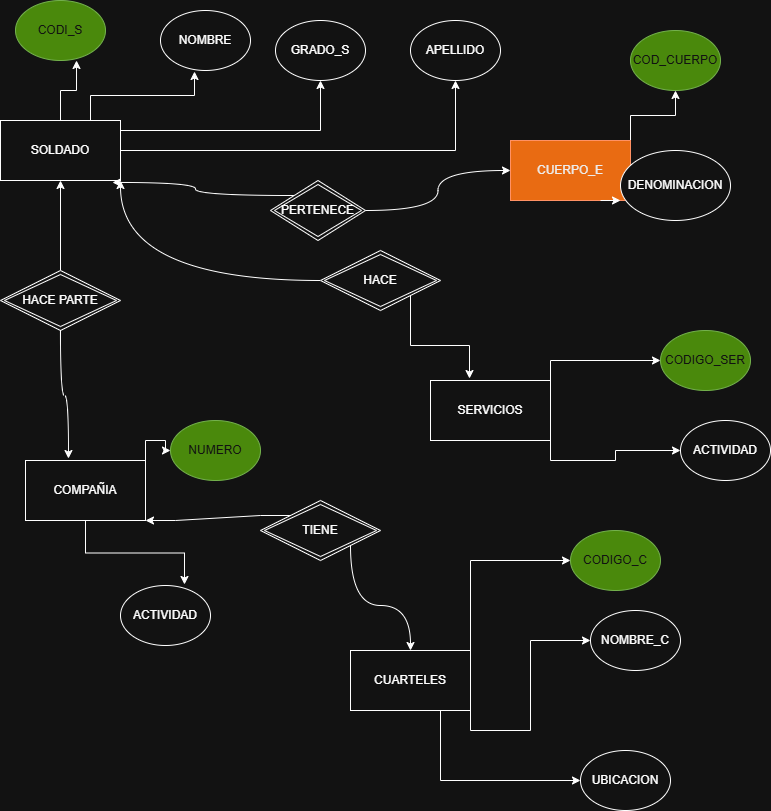

The diagram above was exported from draw.io. Its source (the exported page's mxGraphModel, read from the mxfile embedded in the PNG):
<mxGraphModel dx="1699" dy="465" grid="1" gridSize="10" guides="1" tooltips="1" connect="1" arrows="1" fold="1" page="1" pageScale="1" pageWidth="827" pageHeight="1169" math="0" shadow="0">
  <root>
    <mxCell id="0" />
    <mxCell id="1" parent="0" />
    <mxCell id="Rjr7_l8u4ISj6eE1xpKQ-64" edge="1" parent="1" source="Rjr7_l8u4ISj6eE1xpKQ-1" style="edgeStyle=orthogonalEdgeStyle;rounded=0;orthogonalLoop=1;jettySize=auto;html=1;exitX=1;exitY=0.5;exitDx=0;exitDy=0;entryX=0.5;entryY=1;entryDx=0;entryDy=0;" target="Rjr7_l8u4ISj6eE1xpKQ-6">
      <mxGeometry relative="1" as="geometry" />
    </mxCell>
    <mxCell id="Rjr7_l8u4ISj6eE1xpKQ-1" parent="1" style="rounded=0;whiteSpace=wrap;html=1;" value="SOLDADO" vertex="1">
      <mxGeometry height="60" width="120" x="-10" y="120" as="geometry" />
    </mxCell>
    <mxCell id="Rjr7_l8u4ISj6eE1xpKQ-2" parent="1" style="ellipse;whiteSpace=wrap;html=1;" value="GRADO_S" vertex="1">
      <mxGeometry height="60" width="90" x="265" y="20" as="geometry" />
    </mxCell>
    <mxCell id="Rjr7_l8u4ISj6eE1xpKQ-3" parent="1" style="ellipse;whiteSpace=wrap;html=1;fillColor=#60a917;fontColor=#ffffff;strokeColor=#2D7600;" value="CODI_S" vertex="1">
      <mxGeometry height="60" width="90" x="5" as="geometry" />
    </mxCell>
    <mxCell id="Rjr7_l8u4ISj6eE1xpKQ-5" parent="1" style="ellipse;whiteSpace=wrap;html=1;" value="NOMBRE" vertex="1">
      <mxGeometry height="60" width="90" x="150" y="10" as="geometry" />
    </mxCell>
    <mxCell id="Rjr7_l8u4ISj6eE1xpKQ-6" parent="1" style="ellipse;whiteSpace=wrap;html=1;" value="APELLIDO" vertex="1">
      <mxGeometry height="60" width="90" x="400" y="20" as="geometry" />
    </mxCell>
    <mxCell id="Rjr7_l8u4ISj6eE1xpKQ-28" edge="1" parent="1" source="Rjr7_l8u4ISj6eE1xpKQ-8" style="edgeStyle=orthogonalEdgeStyle;rounded=0;orthogonalLoop=1;jettySize=auto;html=1;exitX=1;exitY=0;exitDx=0;exitDy=0;" target="Rjr7_l8u4ISj6eE1xpKQ-10">
      <mxGeometry relative="1" as="geometry" />
    </mxCell>
    <mxCell id="Rjr7_l8u4ISj6eE1xpKQ-8" parent="1" style="rounded=0;whiteSpace=wrap;html=1;fillColor=#fa6800;fontColor=#000000;strokeColor=#C73500;" value="CUERPO_E" vertex="1">
      <mxGeometry height="60" width="120" x="500" y="140" as="geometry" />
    </mxCell>
    <mxCell id="Rjr7_l8u4ISj6eE1xpKQ-9" parent="1" style="ellipse;whiteSpace=wrap;html=1;" value="DENOMINACION" vertex="1">
      <mxGeometry height="70" width="110" x="610" y="150" as="geometry" />
    </mxCell>
    <mxCell id="Rjr7_l8u4ISj6eE1xpKQ-10" parent="1" style="ellipse;whiteSpace=wrap;html=1;fillColor=#60a917;fontColor=#ffffff;strokeColor=#2D7600;" value="COD_CUERPO" vertex="1">
      <mxGeometry height="60" width="90" x="620" y="30" as="geometry" />
    </mxCell>
    <mxCell id="Rjr7_l8u4ISj6eE1xpKQ-25" edge="1" parent="1" source="Rjr7_l8u4ISj6eE1xpKQ-11" style="edgeStyle=orthogonalEdgeStyle;rounded=0;orthogonalLoop=1;jettySize=auto;html=1;exitX=1;exitY=0;exitDx=0;exitDy=0;entryX=0;entryY=0.5;entryDx=0;entryDy=0;" target="Rjr7_l8u4ISj6eE1xpKQ-12">
      <mxGeometry relative="1" as="geometry" />
    </mxCell>
    <mxCell id="Rjr7_l8u4ISj6eE1xpKQ-26" edge="1" parent="1" source="Rjr7_l8u4ISj6eE1xpKQ-11" style="edgeStyle=orthogonalEdgeStyle;rounded=0;orthogonalLoop=1;jettySize=auto;html=1;exitX=1;exitY=1;exitDx=0;exitDy=0;" target="Rjr7_l8u4ISj6eE1xpKQ-13">
      <mxGeometry relative="1" as="geometry" />
    </mxCell>
    <mxCell id="Rjr7_l8u4ISj6eE1xpKQ-27" edge="1" parent="1" source="Rjr7_l8u4ISj6eE1xpKQ-11" style="edgeStyle=orthogonalEdgeStyle;rounded=0;orthogonalLoop=1;jettySize=auto;html=1;exitX=0.75;exitY=1;exitDx=0;exitDy=0;entryX=0;entryY=0.5;entryDx=0;entryDy=0;" target="Rjr7_l8u4ISj6eE1xpKQ-14">
      <mxGeometry relative="1" as="geometry" />
    </mxCell>
    <mxCell id="Rjr7_l8u4ISj6eE1xpKQ-11" parent="1" style="rounded=0;whiteSpace=wrap;html=1;" value="CUARTELES" vertex="1">
      <mxGeometry height="60" width="120" x="340" y="650" as="geometry" />
    </mxCell>
    <mxCell id="Rjr7_l8u4ISj6eE1xpKQ-12" parent="1" style="ellipse;whiteSpace=wrap;html=1;fillColor=#60a917;fontColor=#ffffff;strokeColor=#2D7600;" value="CODIGO_C" vertex="1">
      <mxGeometry height="60" width="90" x="560" y="530" as="geometry" />
    </mxCell>
    <mxCell id="Rjr7_l8u4ISj6eE1xpKQ-13" parent="1" style="ellipse;whiteSpace=wrap;html=1;" value="NOMBRE_C" vertex="1">
      <mxGeometry height="60" width="90" x="580" y="610" as="geometry" />
    </mxCell>
    <mxCell id="Rjr7_l8u4ISj6eE1xpKQ-14" parent="1" style="ellipse;whiteSpace=wrap;html=1;" value="UBICACION" vertex="1">
      <mxGeometry height="60" width="90" x="570" y="750" as="geometry" />
    </mxCell>
    <mxCell id="Rjr7_l8u4ISj6eE1xpKQ-56" edge="1" parent="1" source="Rjr7_l8u4ISj6eE1xpKQ-15" style="edgeStyle=orthogonalEdgeStyle;rounded=0;orthogonalLoop=1;jettySize=auto;html=1;exitX=1;exitY=0;exitDx=0;exitDy=0;" target="Rjr7_l8u4ISj6eE1xpKQ-17">
      <mxGeometry relative="1" as="geometry" />
    </mxCell>
    <mxCell id="Rjr7_l8u4ISj6eE1xpKQ-15" parent="1" style="rounded=0;whiteSpace=wrap;html=1;" value="COMPAÑIA" vertex="1">
      <mxGeometry height="60" width="120" x="15" y="460" as="geometry" />
    </mxCell>
    <mxCell id="Rjr7_l8u4ISj6eE1xpKQ-16" parent="1" style="ellipse;whiteSpace=wrap;html=1;" value="ACTIVIDAD" vertex="1">
      <mxGeometry height="60" width="90" x="110" y="585" as="geometry" />
    </mxCell>
    <mxCell id="Rjr7_l8u4ISj6eE1xpKQ-17" parent="1" style="ellipse;whiteSpace=wrap;html=1;fillColor=#60a917;fontColor=#ffffff;strokeColor=#2D7600;" value="NUMERO" vertex="1">
      <mxGeometry height="60" width="90" x="160" y="420" as="geometry" />
    </mxCell>
    <mxCell id="Rjr7_l8u4ISj6eE1xpKQ-21" edge="1" parent="1" source="Rjr7_l8u4ISj6eE1xpKQ-18" style="edgeStyle=orthogonalEdgeStyle;rounded=0;orthogonalLoop=1;jettySize=auto;html=1;exitX=1;exitY=0;exitDx=0;exitDy=0;" target="Rjr7_l8u4ISj6eE1xpKQ-19">
      <mxGeometry relative="1" as="geometry" />
    </mxCell>
    <mxCell id="Rjr7_l8u4ISj6eE1xpKQ-22" edge="1" parent="1" source="Rjr7_l8u4ISj6eE1xpKQ-18" style="edgeStyle=orthogonalEdgeStyle;rounded=0;orthogonalLoop=1;jettySize=auto;html=1;exitX=1;exitY=1;exitDx=0;exitDy=0;entryX=0;entryY=0.5;entryDx=0;entryDy=0;" target="Rjr7_l8u4ISj6eE1xpKQ-20">
      <mxGeometry relative="1" as="geometry" />
    </mxCell>
    <mxCell id="Rjr7_l8u4ISj6eE1xpKQ-18" parent="1" style="rounded=0;whiteSpace=wrap;html=1;" value="SERVICIOS" vertex="1">
      <mxGeometry height="60" width="120" x="420" y="380" as="geometry" />
    </mxCell>
    <mxCell id="Rjr7_l8u4ISj6eE1xpKQ-19" parent="1" style="ellipse;whiteSpace=wrap;html=1;fillColor=#60a917;fontColor=#ffffff;strokeColor=#2D7600;" value="CODIGO_SER" vertex="1">
      <mxGeometry height="60" width="90" x="650" y="330" as="geometry" />
    </mxCell>
    <mxCell id="Rjr7_l8u4ISj6eE1xpKQ-20" parent="1" style="ellipse;whiteSpace=wrap;html=1;" value="ACTIVIDAD" vertex="1">
      <mxGeometry height="60" width="90" x="670" y="420" as="geometry" />
    </mxCell>
    <mxCell id="Rjr7_l8u4ISj6eE1xpKQ-24" edge="1" parent="1" source="Rjr7_l8u4ISj6eE1xpKQ-15" style="edgeStyle=orthogonalEdgeStyle;rounded=0;orthogonalLoop=1;jettySize=auto;html=1;exitX=0.5;exitY=1;exitDx=0;exitDy=0;entryX=0.711;entryY=-0.017;entryDx=0;entryDy=0;entryPerimeter=0;" target="Rjr7_l8u4ISj6eE1xpKQ-16">
      <mxGeometry relative="1" as="geometry" />
    </mxCell>
    <mxCell id="Rjr7_l8u4ISj6eE1xpKQ-29" edge="1" parent="1" source="Rjr7_l8u4ISj6eE1xpKQ-8" style="edgeStyle=orthogonalEdgeStyle;rounded=0;orthogonalLoop=1;jettySize=auto;html=1;exitX=0.75;exitY=1;exitDx=0;exitDy=0;entryX=0;entryY=0.714;entryDx=0;entryDy=0;entryPerimeter=0;" target="Rjr7_l8u4ISj6eE1xpKQ-9">
      <mxGeometry relative="1" as="geometry" />
    </mxCell>
    <mxCell id="Rjr7_l8u4ISj6eE1xpKQ-41" edge="1" parent="1" source="Rjr7_l8u4ISj6eE1xpKQ-40" style="edgeStyle=orthogonalEdgeStyle;rounded=0;orthogonalLoop=1;jettySize=auto;html=1;exitX=1;exitY=1;exitDx=0;exitDy=0;entryX=0.5;entryY=0;entryDx=0;entryDy=0;curved=1;" target="Rjr7_l8u4ISj6eE1xpKQ-11">
      <mxGeometry relative="1" as="geometry" />
    </mxCell>
    <mxCell id="Rjr7_l8u4ISj6eE1xpKQ-42" edge="1" parent="1" source="Rjr7_l8u4ISj6eE1xpKQ-40" style="edgeStyle=entityRelationEdgeStyle;rounded=0;orthogonalLoop=1;jettySize=auto;html=1;exitX=0;exitY=0;exitDx=0;exitDy=0;entryX=1;entryY=1;entryDx=0;entryDy=0;" target="Rjr7_l8u4ISj6eE1xpKQ-15">
      <mxGeometry relative="1" as="geometry" />
    </mxCell>
    <mxCell id="Rjr7_l8u4ISj6eE1xpKQ-40" parent="1" style="shape=rhombus;double=1;perimeter=rhombusPerimeter;whiteSpace=wrap;html=1;align=center;" value="TIENE" vertex="1">
      <mxGeometry height="60" width="120" x="250" y="500" as="geometry" />
    </mxCell>
    <mxCell id="Rjr7_l8u4ISj6eE1xpKQ-44" edge="1" parent="1" source="Rjr7_l8u4ISj6eE1xpKQ-43" style="edgeStyle=orthogonalEdgeStyle;rounded=0;orthogonalLoop=1;jettySize=auto;html=1;exitX=0.5;exitY=0;exitDx=0;exitDy=0;entryX=0.5;entryY=1;entryDx=0;entryDy=0;curved=1;" target="Rjr7_l8u4ISj6eE1xpKQ-1">
      <mxGeometry relative="1" as="geometry" />
    </mxCell>
    <mxCell id="Rjr7_l8u4ISj6eE1xpKQ-43" parent="1" style="shape=rhombus;double=1;perimeter=rhombusPerimeter;whiteSpace=wrap;html=1;align=center;" value="HACE PARTE" vertex="1">
      <mxGeometry height="60" width="120" x="-10" y="270" as="geometry" />
    </mxCell>
    <mxCell id="Rjr7_l8u4ISj6eE1xpKQ-45" edge="1" parent="1" source="Rjr7_l8u4ISj6eE1xpKQ-43" style="edgeStyle=orthogonalEdgeStyle;rounded=0;orthogonalLoop=1;jettySize=auto;html=1;exitX=0.5;exitY=1;exitDx=0;exitDy=0;entryX=0.358;entryY=-0.033;entryDx=0;entryDy=0;entryPerimeter=0;curved=1;" target="Rjr7_l8u4ISj6eE1xpKQ-15">
      <mxGeometry relative="1" as="geometry" />
    </mxCell>
    <mxCell id="Rjr7_l8u4ISj6eE1xpKQ-66" edge="1" parent="1" source="Rjr7_l8u4ISj6eE1xpKQ-46" style="edgeStyle=orthogonalEdgeStyle;rounded=0;orthogonalLoop=1;jettySize=auto;html=1;exitX=0;exitY=0.5;exitDx=0;exitDy=0;entryX=1;entryY=1;entryDx=0;entryDy=0;curved=1;" target="Rjr7_l8u4ISj6eE1xpKQ-1">
      <mxGeometry relative="1" as="geometry" />
    </mxCell>
    <mxCell id="Rjr7_l8u4ISj6eE1xpKQ-46" parent="1" style="shape=rhombus;double=1;perimeter=rhombusPerimeter;whiteSpace=wrap;html=1;align=center;" value="HACE" vertex="1">
      <mxGeometry height="60" width="120" x="310" y="250" as="geometry" />
    </mxCell>
    <mxCell id="Rjr7_l8u4ISj6eE1xpKQ-52" edge="1" parent="1" source="Rjr7_l8u4ISj6eE1xpKQ-51" style="edgeStyle=orthogonalEdgeStyle;rounded=0;orthogonalLoop=1;jettySize=auto;html=1;exitX=1;exitY=0.5;exitDx=0;exitDy=0;entryX=0;entryY=0.5;entryDx=0;entryDy=0;curved=1;" target="Rjr7_l8u4ISj6eE1xpKQ-8">
      <mxGeometry relative="1" as="geometry" />
    </mxCell>
    <mxCell id="Rjr7_l8u4ISj6eE1xpKQ-51" parent="1" style="shape=rhombus;double=1;perimeter=rhombusPerimeter;whiteSpace=wrap;html=1;align=center;" value="PERTENECE" vertex="1">
      <mxGeometry height="60" width="95" x="260" y="180" as="geometry" />
    </mxCell>
    <mxCell id="Rjr7_l8u4ISj6eE1xpKQ-57" edge="1" parent="1" source="Rjr7_l8u4ISj6eE1xpKQ-46" style="edgeStyle=orthogonalEdgeStyle;rounded=0;orthogonalLoop=1;jettySize=auto;html=1;exitX=1;exitY=1;exitDx=0;exitDy=0;entryX=0.325;entryY=-0.033;entryDx=0;entryDy=0;entryPerimeter=0;" target="Rjr7_l8u4ISj6eE1xpKQ-18">
      <mxGeometry relative="1" as="geometry" />
    </mxCell>
    <mxCell id="Rjr7_l8u4ISj6eE1xpKQ-58" edge="1" parent="1" source="Rjr7_l8u4ISj6eE1xpKQ-1" style="edgeStyle=orthogonalEdgeStyle;rounded=0;orthogonalLoop=1;jettySize=auto;html=1;exitX=0.5;exitY=0;exitDx=0;exitDy=0;entryX=0.678;entryY=1;entryDx=0;entryDy=0;entryPerimeter=0;" target="Rjr7_l8u4ISj6eE1xpKQ-3">
      <mxGeometry relative="1" as="geometry" />
    </mxCell>
    <mxCell id="Rjr7_l8u4ISj6eE1xpKQ-59" edge="1" parent="1" source="Rjr7_l8u4ISj6eE1xpKQ-1" style="edgeStyle=orthogonalEdgeStyle;rounded=0;orthogonalLoop=1;jettySize=auto;html=1;exitX=0.75;exitY=0;exitDx=0;exitDy=0;entryX=0.378;entryY=1.017;entryDx=0;entryDy=0;entryPerimeter=0;" target="Rjr7_l8u4ISj6eE1xpKQ-5">
      <mxGeometry relative="1" as="geometry" />
    </mxCell>
    <mxCell id="Rjr7_l8u4ISj6eE1xpKQ-63" edge="1" parent="1" style="edgeStyle=orthogonalEdgeStyle;rounded=0;orthogonalLoop=1;jettySize=auto;html=1;exitX=1;exitY=0;exitDx=0;exitDy=0;entryX=0.5;entryY=1;entryDx=0;entryDy=0;" target="Rjr7_l8u4ISj6eE1xpKQ-2">
      <mxGeometry relative="1" as="geometry">
        <mxPoint x="110" y="130" as="sourcePoint" />
        <mxPoint x="328" y="90" as="targetPoint" />
      </mxGeometry>
    </mxCell>
    <mxCell id="Rjr7_l8u4ISj6eE1xpKQ-65" edge="1" parent="1" source="Rjr7_l8u4ISj6eE1xpKQ-51" style="edgeStyle=orthogonalEdgeStyle;rounded=0;orthogonalLoop=1;jettySize=auto;html=1;exitX=0;exitY=0;exitDx=0;exitDy=0;entryX=0.933;entryY=1.033;entryDx=0;entryDy=0;entryPerimeter=0;curved=1;" target="Rjr7_l8u4ISj6eE1xpKQ-1">
      <mxGeometry relative="1" as="geometry" />
    </mxCell>
  </root>
</mxGraphModel>